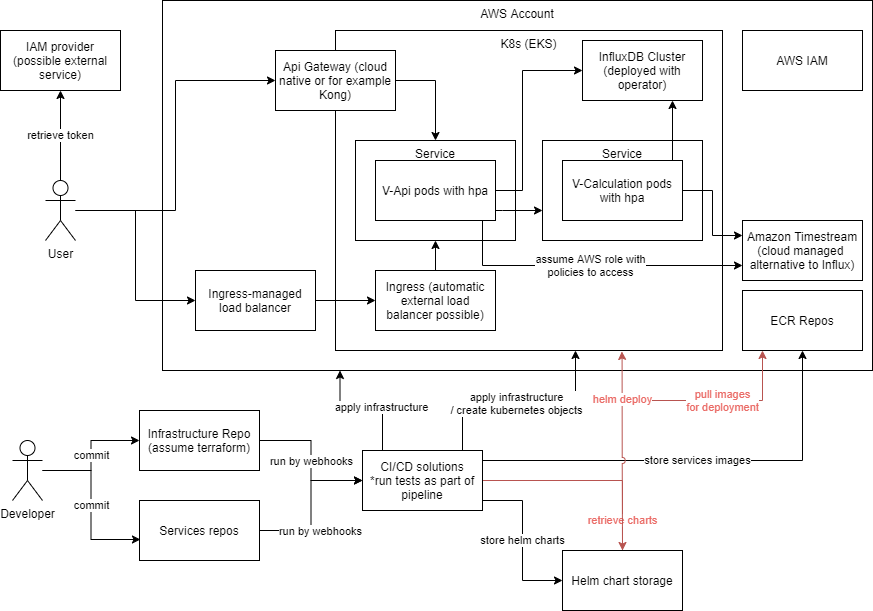

The diagram above was exported from draw.io. Its source (the exported page's mxGraphModel, read from the mxfile embedded in the PNG):
<mxGraphModel dx="1086" dy="806" grid="1" gridSize="10" guides="1" tooltips="1" connect="1" arrows="1" fold="1" page="1" pageScale="1" pageWidth="850" pageHeight="1100" math="0" shadow="0">
  <root>
    <mxCell id="0" />
    <mxCell id="1" parent="0" />
    <mxCell id="y2FcD04d8nsjD01sltB_-26" value="AWS Account" style="rounded=0;whiteSpace=wrap;html=1;verticalAlign=top;" parent="1" vertex="1">
      <mxGeometry x="180" y="50" width="710" height="370" as="geometry" />
    </mxCell>
    <mxCell id="y2FcD04d8nsjD01sltB_-1" value="K8s (EKS)" style="rounded=0;whiteSpace=wrap;html=1;verticalAlign=top;" parent="1" vertex="1">
      <mxGeometry x="353" y="80" width="387" height="320" as="geometry" />
    </mxCell>
    <mxCell id="y2FcD04d8nsjD01sltB_-4" value="Service" style="rounded=0;whiteSpace=wrap;html=1;verticalAlign=top;" parent="1" vertex="1">
      <mxGeometry x="560" y="190" width="160" height="100" as="geometry" />
    </mxCell>
    <mxCell id="y2FcD04d8nsjD01sltB_-45" style="edgeStyle=orthogonalEdgeStyle;rounded=0;jumpStyle=arc;jumpSize=6;orthogonalLoop=1;jettySize=auto;html=1;entryX=0.75;entryY=1;entryDx=0;entryDy=0;startArrow=none;startFill=0;endArrow=classic;endFill=1;fontColor=#EA6B66;" parent="1" source="y2FcD04d8nsjD01sltB_-3" target="y2FcD04d8nsjD01sltB_-42" edge="1">
      <mxGeometry relative="1" as="geometry">
        <Array as="points">
          <mxPoint x="690" y="190" />
          <mxPoint x="690" y="190" />
        </Array>
      </mxGeometry>
    </mxCell>
    <mxCell id="y2FcD04d8nsjD01sltB_-47" style="edgeStyle=orthogonalEdgeStyle;rounded=0;jumpStyle=arc;jumpSize=6;orthogonalLoop=1;jettySize=auto;html=1;entryX=0;entryY=0.25;entryDx=0;entryDy=0;startArrow=none;startFill=0;endArrow=classic;endFill=1;fontColor=#EA6B66;" parent="1" source="y2FcD04d8nsjD01sltB_-3" target="y2FcD04d8nsjD01sltB_-41" edge="1">
      <mxGeometry relative="1" as="geometry" />
    </mxCell>
    <mxCell id="y2FcD04d8nsjD01sltB_-3" value="V-Calculation pods with hpa" style="rounded=0;whiteSpace=wrap;html=1;" parent="1" vertex="1">
      <mxGeometry x="580" y="210" width="120" height="60" as="geometry" />
    </mxCell>
    <mxCell id="y2FcD04d8nsjD01sltB_-5" value="Service" style="rounded=0;whiteSpace=wrap;html=1;verticalAlign=top;" parent="1" vertex="1">
      <mxGeometry x="373" y="190" width="160" height="100" as="geometry" />
    </mxCell>
    <mxCell id="y2FcD04d8nsjD01sltB_-6" style="edgeStyle=orthogonalEdgeStyle;rounded=0;orthogonalLoop=1;jettySize=auto;html=1;" parent="1" source="y2FcD04d8nsjD01sltB_-2" target="y2FcD04d8nsjD01sltB_-4" edge="1">
      <mxGeometry relative="1" as="geometry">
        <Array as="points">
          <mxPoint x="520" y="260" />
          <mxPoint x="520" y="260" />
        </Array>
      </mxGeometry>
    </mxCell>
    <mxCell id="y2FcD04d8nsjD01sltB_-44" style="edgeStyle=orthogonalEdgeStyle;rounded=0;jumpStyle=arc;jumpSize=6;orthogonalLoop=1;jettySize=auto;html=1;entryX=0;entryY=0.5;entryDx=0;entryDy=0;startArrow=none;startFill=0;endArrow=classic;endFill=1;fontColor=#EA6B66;" parent="1" source="y2FcD04d8nsjD01sltB_-2" target="y2FcD04d8nsjD01sltB_-42" edge="1">
      <mxGeometry relative="1" as="geometry">
        <Array as="points">
          <mxPoint x="540" y="240" />
          <mxPoint x="540" y="120" />
        </Array>
      </mxGeometry>
    </mxCell>
    <mxCell id="y2FcD04d8nsjD01sltB_-46" value="&lt;font color=&quot;#000000&quot;&gt;assume AWS role with&lt;br&gt;policies to access&lt;/font&gt;" style="edgeStyle=orthogonalEdgeStyle;rounded=0;jumpStyle=arc;jumpSize=6;orthogonalLoop=1;jettySize=auto;html=1;entryX=0;entryY=0.75;entryDx=0;entryDy=0;startArrow=none;startFill=0;endArrow=classic;endFill=1;fontColor=#EA6B66;" parent="1" source="y2FcD04d8nsjD01sltB_-2" target="y2FcD04d8nsjD01sltB_-41" edge="1">
      <mxGeometry relative="1" as="geometry">
        <Array as="points">
          <mxPoint x="500" y="315" />
        </Array>
      </mxGeometry>
    </mxCell>
    <mxCell id="y2FcD04d8nsjD01sltB_-2" value="V-Api pods with hpa" style="rounded=0;whiteSpace=wrap;html=1;" parent="1" vertex="1">
      <mxGeometry x="393" y="210" width="120" height="60" as="geometry" />
    </mxCell>
    <mxCell id="y2FcD04d8nsjD01sltB_-8" style="edgeStyle=orthogonalEdgeStyle;rounded=0;orthogonalLoop=1;jettySize=auto;html=1;" parent="1" source="y2FcD04d8nsjD01sltB_-7" target="y2FcD04d8nsjD01sltB_-5" edge="1">
      <mxGeometry relative="1" as="geometry" />
    </mxCell>
    <mxCell id="y2FcD04d8nsjD01sltB_-7" value="Ingress (automatic external load balancer possible)" style="rounded=0;whiteSpace=wrap;html=1;" parent="1" vertex="1">
      <mxGeometry x="393" y="320" width="120" height="60" as="geometry" />
    </mxCell>
    <mxCell id="y2FcD04d8nsjD01sltB_-11" style="edgeStyle=orthogonalEdgeStyle;rounded=0;orthogonalLoop=1;jettySize=auto;html=1;entryX=0.5;entryY=0;entryDx=0;entryDy=0;" parent="1" source="y2FcD04d8nsjD01sltB_-9" target="y2FcD04d8nsjD01sltB_-5" edge="1">
      <mxGeometry relative="1" as="geometry">
        <Array as="points">
          <mxPoint x="453" y="130" />
        </Array>
      </mxGeometry>
    </mxCell>
    <mxCell id="y2FcD04d8nsjD01sltB_-9" value="Api Gateway (cloud native or for example Kong)" style="rounded=0;whiteSpace=wrap;html=1;" parent="1" vertex="1">
      <mxGeometry x="293" y="100" width="120" height="60" as="geometry" />
    </mxCell>
    <mxCell id="y2FcD04d8nsjD01sltB_-13" style="edgeStyle=orthogonalEdgeStyle;rounded=0;orthogonalLoop=1;jettySize=auto;html=1;" parent="1" source="y2FcD04d8nsjD01sltB_-12" target="y2FcD04d8nsjD01sltB_-7" edge="1">
      <mxGeometry relative="1" as="geometry" />
    </mxCell>
    <mxCell id="y2FcD04d8nsjD01sltB_-12" value="Ingress-managed&lt;br&gt;load balancer" style="rounded=0;whiteSpace=wrap;html=1;" parent="1" vertex="1">
      <mxGeometry x="213" y="320" width="120" height="60" as="geometry" />
    </mxCell>
    <mxCell id="y2FcD04d8nsjD01sltB_-16" value="retrieve token" style="edgeStyle=orthogonalEdgeStyle;rounded=0;orthogonalLoop=1;jettySize=auto;html=1;" parent="1" source="y2FcD04d8nsjD01sltB_-14" target="y2FcD04d8nsjD01sltB_-15" edge="1">
      <mxGeometry relative="1" as="geometry" />
    </mxCell>
    <mxCell id="y2FcD04d8nsjD01sltB_-17" style="edgeStyle=orthogonalEdgeStyle;rounded=0;orthogonalLoop=1;jettySize=auto;html=1;entryX=0;entryY=0.5;entryDx=0;entryDy=0;" parent="1" source="y2FcD04d8nsjD01sltB_-14" target="y2FcD04d8nsjD01sltB_-9" edge="1">
      <mxGeometry relative="1" as="geometry" />
    </mxCell>
    <mxCell id="y2FcD04d8nsjD01sltB_-18" style="edgeStyle=orthogonalEdgeStyle;rounded=0;orthogonalLoop=1;jettySize=auto;html=1;entryX=0;entryY=0.5;entryDx=0;entryDy=0;" parent="1" source="y2FcD04d8nsjD01sltB_-14" target="y2FcD04d8nsjD01sltB_-12" edge="1">
      <mxGeometry relative="1" as="geometry" />
    </mxCell>
    <mxCell id="y2FcD04d8nsjD01sltB_-14" value="User" style="shape=umlActor;verticalLabelPosition=bottom;verticalAlign=top;html=1;outlineConnect=0;" parent="1" vertex="1">
      <mxGeometry x="63" y="230" width="30" height="60" as="geometry" />
    </mxCell>
    <mxCell id="y2FcD04d8nsjD01sltB_-15" value="IAM provider (possible external service)" style="rounded=0;whiteSpace=wrap;html=1;" parent="1" vertex="1">
      <mxGeometry x="18" y="80" width="120" height="60" as="geometry" />
    </mxCell>
    <mxCell id="y2FcD04d8nsjD01sltB_-22" value="commit" style="edgeStyle=orthogonalEdgeStyle;rounded=0;orthogonalLoop=1;jettySize=auto;html=1;" parent="1" source="y2FcD04d8nsjD01sltB_-19" target="y2FcD04d8nsjD01sltB_-20" edge="1">
      <mxGeometry relative="1" as="geometry" />
    </mxCell>
    <mxCell id="y2FcD04d8nsjD01sltB_-23" value="commit" style="edgeStyle=orthogonalEdgeStyle;rounded=0;orthogonalLoop=1;jettySize=auto;html=1;entryX=0.008;entryY=0.65;entryDx=0;entryDy=0;entryPerimeter=0;" parent="1" source="y2FcD04d8nsjD01sltB_-19" target="y2FcD04d8nsjD01sltB_-21" edge="1">
      <mxGeometry relative="1" as="geometry" />
    </mxCell>
    <mxCell id="y2FcD04d8nsjD01sltB_-19" value="Developer" style="shape=umlActor;verticalLabelPosition=bottom;verticalAlign=top;html=1;outlineConnect=0;" parent="1" vertex="1">
      <mxGeometry x="30" y="490" width="30" height="60" as="geometry" />
    </mxCell>
    <mxCell id="y2FcD04d8nsjD01sltB_-27" value="run by webhooks" style="edgeStyle=orthogonalEdgeStyle;rounded=0;orthogonalLoop=1;jettySize=auto;html=1;entryX=0;entryY=0.5;entryDx=0;entryDy=0;" parent="1" source="y2FcD04d8nsjD01sltB_-20" target="y2FcD04d8nsjD01sltB_-24" edge="1">
      <mxGeometry relative="1" as="geometry" />
    </mxCell>
    <mxCell id="y2FcD04d8nsjD01sltB_-20" value="Infrastructure Repo (assume terraform)" style="rounded=0;whiteSpace=wrap;html=1;" parent="1" vertex="1">
      <mxGeometry x="157" y="460" width="120" height="60" as="geometry" />
    </mxCell>
    <mxCell id="y2FcD04d8nsjD01sltB_-28" style="edgeStyle=orthogonalEdgeStyle;rounded=0;orthogonalLoop=1;jettySize=auto;html=1;entryX=0;entryY=0.5;entryDx=0;entryDy=0;" parent="1" source="y2FcD04d8nsjD01sltB_-21" target="y2FcD04d8nsjD01sltB_-24" edge="1">
      <mxGeometry relative="1" as="geometry" />
    </mxCell>
    <mxCell id="y2FcD04d8nsjD01sltB_-29" value="run by webhooks" style="edgeLabel;html=1;align=center;verticalAlign=middle;resizable=0;points=[];" parent="y2FcD04d8nsjD01sltB_-28" vertex="1" connectable="0">
      <mxGeometry x="-0.4" y="-1" relative="1" as="geometry">
        <mxPoint x="14" y="-1" as="offset" />
      </mxGeometry>
    </mxCell>
    <mxCell id="y2FcD04d8nsjD01sltB_-21" value="Services repos" style="rounded=0;whiteSpace=wrap;html=1;" parent="1" vertex="1">
      <mxGeometry x="157" y="550" width="120" height="60" as="geometry" />
    </mxCell>
    <mxCell id="y2FcD04d8nsjD01sltB_-30" style="edgeStyle=orthogonalEdgeStyle;rounded=0;orthogonalLoop=1;jettySize=auto;html=1;entryX=0.25;entryY=1;entryDx=0;entryDy=0;" parent="1" source="y2FcD04d8nsjD01sltB_-24" target="y2FcD04d8nsjD01sltB_-26" edge="1">
      <mxGeometry relative="1" as="geometry">
        <Array as="points">
          <mxPoint x="400" y="460" />
          <mxPoint x="358" y="460" />
        </Array>
      </mxGeometry>
    </mxCell>
    <mxCell id="y2FcD04d8nsjD01sltB_-31" value="apply infrastructure" style="edgeLabel;html=1;align=center;verticalAlign=middle;resizable=0;points=[];" parent="y2FcD04d8nsjD01sltB_-30" vertex="1" connectable="0">
      <mxGeometry x="-0.3097" y="-4" relative="1" as="geometry">
        <mxPoint as="offset" />
      </mxGeometry>
    </mxCell>
    <mxCell id="y2FcD04d8nsjD01sltB_-32" style="edgeStyle=orthogonalEdgeStyle;rounded=0;orthogonalLoop=1;jettySize=auto;html=1;" parent="1" source="y2FcD04d8nsjD01sltB_-24" target="y2FcD04d8nsjD01sltB_-1" edge="1">
      <mxGeometry relative="1" as="geometry">
        <Array as="points">
          <mxPoint x="480" y="450" />
          <mxPoint x="593" y="450" />
        </Array>
      </mxGeometry>
    </mxCell>
    <mxCell id="y2FcD04d8nsjD01sltB_-33" value="apply infrastructure&lt;br&gt;/ create kubernetes objects" style="edgeLabel;html=1;align=center;verticalAlign=middle;resizable=0;points=[];" parent="y2FcD04d8nsjD01sltB_-32" vertex="1" connectable="0">
      <mxGeometry x="-0.3521" y="-2" relative="1" as="geometry">
        <mxPoint x="34" as="offset" />
      </mxGeometry>
    </mxCell>
    <mxCell id="y2FcD04d8nsjD01sltB_-35" value="store services images" style="edgeStyle=orthogonalEdgeStyle;rounded=0;orthogonalLoop=1;jettySize=auto;html=1;jumpStyle=none;jumpSize=6;" parent="1" source="y2FcD04d8nsjD01sltB_-24" target="y2FcD04d8nsjD01sltB_-34" edge="1">
      <mxGeometry relative="1" as="geometry">
        <Array as="points">
          <mxPoint x="820" y="510" />
        </Array>
      </mxGeometry>
    </mxCell>
    <mxCell id="y2FcD04d8nsjD01sltB_-37" value="store helm charts" style="edgeStyle=orthogonalEdgeStyle;rounded=0;orthogonalLoop=1;jettySize=auto;html=1;entryX=0;entryY=0.5;entryDx=0;entryDy=0;" parent="1" source="y2FcD04d8nsjD01sltB_-24" target="y2FcD04d8nsjD01sltB_-36" edge="1">
      <mxGeometry relative="1" as="geometry">
        <Array as="points">
          <mxPoint x="540" y="550" />
          <mxPoint x="540" y="630" />
        </Array>
      </mxGeometry>
    </mxCell>
    <mxCell id="y2FcD04d8nsjD01sltB_-38" value="retrieve charts" style="edgeStyle=orthogonalEdgeStyle;rounded=0;orthogonalLoop=1;jettySize=auto;html=1;entryX=0.5;entryY=0;entryDx=0;entryDy=0;fillColor=#f8cecc;strokeColor=#b85450;fontColor=#EA6B66;" parent="1" source="y2FcD04d8nsjD01sltB_-24" target="y2FcD04d8nsjD01sltB_-36" edge="1">
      <mxGeometry x="0.7143" relative="1" as="geometry">
        <mxPoint as="offset" />
      </mxGeometry>
    </mxCell>
    <mxCell id="y2FcD04d8nsjD01sltB_-24" value="CI/CD solutions&lt;br&gt;*run tests as part of pipeline" style="rounded=0;whiteSpace=wrap;html=1;" parent="1" vertex="1">
      <mxGeometry x="380" y="500" width="120" height="60" as="geometry" />
    </mxCell>
    <mxCell id="y2FcD04d8nsjD01sltB_-40" value="pull images&lt;br&gt;for deployment" style="edgeStyle=orthogonalEdgeStyle;rounded=0;jumpStyle=arc;jumpSize=6;orthogonalLoop=1;jettySize=auto;html=1;fontColor=#EA6B66;fillColor=#f8cecc;strokeColor=#b85450;startArrow=classic;startFill=1;endArrow=none;endFill=0;" parent="1" source="y2FcD04d8nsjD01sltB_-34" edge="1">
      <mxGeometry relative="1" as="geometry">
        <mxPoint x="650" y="450" as="targetPoint" />
        <Array as="points">
          <mxPoint x="780" y="450" />
        </Array>
      </mxGeometry>
    </mxCell>
    <mxCell id="y2FcD04d8nsjD01sltB_-34" value="ECR Repos" style="rounded=0;whiteSpace=wrap;html=1;" parent="1" vertex="1">
      <mxGeometry x="760" y="340" width="120" height="60" as="geometry" />
    </mxCell>
    <mxCell id="y2FcD04d8nsjD01sltB_-39" value="helm deploy" style="edgeStyle=orthogonalEdgeStyle;rounded=0;orthogonalLoop=1;jettySize=auto;html=1;fillColor=#f8cecc;strokeColor=#b85450;fontColor=#EA6B66;jumpStyle=arc;entryX=0.74;entryY=1.003;entryDx=0;entryDy=0;entryPerimeter=0;" parent="1" source="y2FcD04d8nsjD01sltB_-36" target="y2FcD04d8nsjD01sltB_-1" edge="1">
      <mxGeometry x="0.5081" relative="1" as="geometry">
        <mxPoint x="640" y="390" as="targetPoint" />
        <Array as="points">
          <mxPoint x="640" y="420" />
          <mxPoint x="639" y="420" />
          <mxPoint x="639" y="401" />
        </Array>
        <mxPoint as="offset" />
      </mxGeometry>
    </mxCell>
    <mxCell id="y2FcD04d8nsjD01sltB_-36" value="Helm chart storage" style="rounded=0;whiteSpace=wrap;html=1;" parent="1" vertex="1">
      <mxGeometry x="580" y="600" width="120" height="60" as="geometry" />
    </mxCell>
    <mxCell id="y2FcD04d8nsjD01sltB_-41" value="&lt;font color=&quot;#000000&quot;&gt;Amazon Timestream&lt;br&gt;(cloud managed&amp;nbsp; alternative to Influx)&lt;br&gt;&lt;/font&gt;" style="rounded=0;whiteSpace=wrap;html=1;fontColor=#EA6B66;" parent="1" vertex="1">
      <mxGeometry x="760" y="270" width="120" height="60" as="geometry" />
    </mxCell>
    <mxCell id="y2FcD04d8nsjD01sltB_-42" value="&lt;font color=&quot;#000000&quot;&gt;InfluxDB Cluster&lt;br&gt;(deployed with operator)&lt;br&gt;&lt;/font&gt;" style="rounded=0;whiteSpace=wrap;html=1;fontColor=#EA6B66;" parent="1" vertex="1">
      <mxGeometry x="600" y="90" width="120" height="60" as="geometry" />
    </mxCell>
    <mxCell id="y2FcD04d8nsjD01sltB_-48" value="&lt;font color=&quot;#000000&quot;&gt;AWS IAM&lt;/font&gt;" style="rounded=0;whiteSpace=wrap;html=1;fontColor=#EA6B66;" parent="1" vertex="1">
      <mxGeometry x="760" y="80" width="120" height="60" as="geometry" />
    </mxCell>
  </root>
</mxGraphModel>